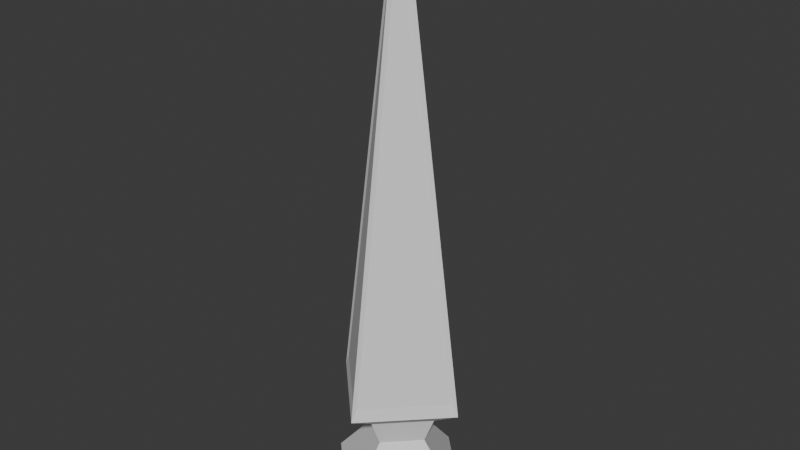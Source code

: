 # Source: Spike.blend  (saved by Blender 4.0.36; exported with 4.5.12 LTS)
import bpy
from mathutils import Matrix  # noqa: F401  (used for matrix-valued properties, if any)

bpy.ops.wm.read_factory_settings(use_empty=True)
scene = bpy.context.scene
scene.name = 'Scene'

# ---- collections
col_collection = bpy.data.collections.new('Collection'); scene.collection.children.link(col_collection)

# ---- world
world_world = bpy.data.worlds.new('World'); scene.world = world_world
world_world.use_nodes = True; world_world.node_tree.nodes.clear()
_N = world_world.node_tree.nodes; _L = world_world.node_tree.links
n0 = _N.new('ShaderNodeOutputWorld'); n0.name = 'World Output'; n0.location = (300, 300)
n1 = _N.new('ShaderNodeBackground'); n1.name = 'Background'; n1.location = (10, 300)
n1.inputs[0].default_value = (0.05088, 0.05088, 0.05088, 1.0)
_L.new(n1.outputs[0], n0.inputs[0])
n0.is_active_output = True
world_world.color = (0.05088, 0.05088, 0.05088)
world_world.use_sun_shadow = False
world_world.sun_shadow_jitter_overblur = 0.0

# ---- meshes
me_cube_001 = bpy.data.meshes.new('Cube.001')
me_cube_001.from_pydata([(-1.0, -1.0, -1.0), (-0.3803, -0.3803, 0.05086), (-1.0, 1.0, -1.0), (-0.3803, 0.3803, 0.05086), (1.0, -1.0, -1.0), (0.3803, -0.3803, 0.05086), (1.0, 1.0, -1.0), (0.3803, 0.3803, 0.05086), (-0.5248, -0.5248, 0.5498), (-0.5248, 0.5248, 0.5498), (0.5248, -0.5248, 0.5498), (0.5248, 0.5248, 0.5498), (-0.874, -0.874, 0.8601), (-0.874, 0.874, 0.8601), (0.874, -0.874, 0.8601), (0.874, 0.874, 0.8601), (-0.1185, -0.1185, 8.179), (-0.1185, 0.1185, 8.179), (0.1185, -0.1185, 8.179), (0.1185, 0.1185, 8.179), (-0.1542, -0.1542, 8.163), (-0.1542, 0.1542, 8.163), (0.1542, 0.1542, 8.163), (0.1542, -0.1542, 8.163), (-0.2049, -0.2049, 8.224), (-0.2049, 0.2049, 8.224), (0.2049, -0.2049, 8.224), (0.2049, 0.2049, 8.224), (0.0, 0.0, 8.984), (0.8271, -0.776, 1.086), (0.8271, 0.776, 1.086), (0.1518, 0.1007, 7.938), (0.1518, -0.1007, 7.938), (-0.8271, 0.776, 1.086), (-0.8271, -0.776, 1.086), (-0.1518, -0.1007, 7.938), (-0.1518, 0.1007, 7.938), (-0.776, -0.8271, 1.086), (0.776, -0.8271, 1.086), (0.1007, -0.1518, 7.938), (-0.1007, -0.1518, 7.938), (0.776, 0.8271, 1.086), (-0.776, 0.8271, 1.086), (-0.1007, 0.1518, 7.938), (0.1007, 0.1518, 7.938)], [], [(0, 1, 3, 2), (2, 3, 7, 6), (6, 7, 5, 4), (4, 5, 1, 0), (2, 6, 4, 0), (1, 5, 10, 8), (8, 10, 14, 12), (7, 3, 9, 11), (5, 7, 11, 10), (3, 1, 8, 9), (29, 30, 31, 32), (11, 9, 13, 15), (10, 11, 15, 14), (9, 8, 12, 13), (16, 18, 26, 24), (33, 34, 35, 36), (37, 38, 39, 40), (41, 42, 43, 44), (16, 17, 21, 20), (17, 19, 22, 21), (19, 18, 23, 22), (18, 16, 20, 23), (26, 27, 28), (19, 17, 25, 27), (18, 19, 27, 26), (17, 16, 24, 25), (25, 24, 28), (24, 26, 28), (27, 25, 28), (14, 15, 30, 29), (15, 22, 31, 30), (22, 23, 32, 31), (23, 14, 29, 32), (13, 12, 34, 33), (12, 20, 35, 34), (20, 21, 36, 35), (21, 13, 33, 36), (12, 14, 38, 37), (14, 23, 39, 38), (23, 20, 40, 39), (20, 12, 37, 40), (15, 13, 42, 41), (13, 21, 43, 42), (21, 22, 44, 43), (22, 15, 41, 44)])
_uv = me_cube_001.uv_layers.new(name='UVMap')
_uv.uv.foreach_set('vector', [0.375, 0.0, 0.625, 0.0, 0.625, 0.25, 0.375, 0.25, 0.375, 0.25, 0.625, 0.25, 0.625, 0.5, 0.375, 0.5, 0.375, 0.5, 0.625, 0.5, 0.625, 0.75, 0.375, 0.75, 0.375, 0.75, 0.625, 0.75, 0.625, 1.0, 0.375, 1.0, 0.125, 0.5, 0.375, 0.5, 0.375, 0.75, 0.125, 0.75, 0.625, 1.0, 0.625, 0.75, 0.625, 0.75, 0.625, 1.0, 0.625, 1.0, 0.625, 0.75, 0.625, 0.75, 0.625, 1.0, 0.625, 0.5, 0.625, 0.25, 0.625, 0.25, 0.625, 0.5, 0.625, 0.75, 0.625, 0.5, 0.625, 0.5, 0.625, 0.75, 0.625, 0.25, 0.625, 0.0, 0.625, 0.0, 0.625, 0.25, 0.625, 0.7419, 0.625, 0.5081, 0.625, 0.5407, 0.625, 0.7093, 0.625, 0.5, 0.625, 0.25, 0.625, 0.25, 0.625, 0.5, 0.625, 0.75, 0.625, 0.5, 0.625, 0.5, 0.625, 0.75, 0.625, 0.25, 0.625, 0.0, 0.625, 0.0, 0.625, 0.25, 0.8461, 0.7211, 0.6539, 0.7211, 0.6539, 0.7211, 0.8461, 0.7211, 0.625, 0.2419, 0.625, 0.008074, 0.625, 0.04069, 0.625, 0.2093, 0.625, 0.9919, 0.625, 0.7581, 0.625, 0.7907, 0.625, 0.9593, 0.625, 0.4919, 0.625, 0.2581, 0.625, 0.2907, 0.625, 0.4593, 0.8461, 0.7211, 0.8461, 0.5289, 0.875, 0.5, 0.875, 0.75, 0.8461, 0.5289, 0.6539, 0.5289, 0.625, 0.5, 0.875, 0.5, 0.6539, 0.5289, 0.6539, 0.7211, 0.625, 0.75, 0.625, 0.5, 0.6539, 0.7211, 0.8461, 0.7211, 0.875, 0.75, 0.625, 0.75, 0.6539, 0.7211, 0.6539, 0.5289, 0.6539, 0.7211, 0.6539, 0.5289, 0.8461, 0.5289, 0.8461, 0.5289, 0.6539, 0.5289, 0.6539, 0.7211, 0.6539, 0.5289, 0.6539, 0.5289, 0.6539, 0.7211, 0.8461, 0.5289, 0.8461, 0.7211, 0.8461, 0.7211, 0.8461, 0.5289, 0.8461, 0.5289, 0.8461, 0.7211, 0.8461, 0.5289, 0.8461, 0.7211, 0.6539, 0.7211, 0.8461, 0.7211, 0.6539, 0.5289, 0.8461, 0.5289, 0.6539, 0.5289, 0.625, 0.75, 0.625, 0.5, 0.625, 0.5081, 0.625, 0.7419, 0.625, 0.5, 0.625, 0.5, 0.625, 0.5407, 0.625, 0.5081, 0.625, 0.5, 0.625, 0.75, 0.625, 0.7093, 0.625, 0.5407, 0.625, 0.75, 0.625, 0.75, 0.625, 0.7419, 0.625, 0.7093, 0.625, 0.25, 0.625, 0.0, 0.625, 0.008074, 0.625, 0.2419, 0.625, 0.0, 0.625, 0.0, 0.625, 0.04069, 0.625, 0.008074, 0.625, 0.0, 0.625, 0.25, 0.625, 0.2093, 0.625, 0.04069, 0.625, 0.25, 0.625, 0.25, 0.625, 0.2419, 0.625, 0.2093, 0.625, 1.0, 0.625, 0.75, 0.625, 0.7581, 0.625, 0.9919, 0.625, 0.75, 0.625, 0.75, 0.625, 0.7907, 0.625, 0.7581, 0.625, 0.75, 0.625, 1.0, 0.625, 0.9593, 0.625, 0.7907, 0.625, 1.0, 0.625, 1.0, 0.625, 0.9919, 0.625, 0.9593, 0.625, 0.5, 0.625, 0.25, 0.625, 0.2581, 0.625, 0.4919, 0.625, 0.25, 0.625, 0.25, 0.625, 0.2907, 0.625, 0.2581, 0.625, 0.25, 0.625, 0.5, 0.625, 0.4593, 0.625, 0.2907, 0.625, 0.5, 0.625, 0.5, 0.625, 0.4919, 0.625, 0.4593])
me_cube_001.update()

# ---- objects
ob_spike = bpy.data.objects.new('Spike', me_cube_001)

# ---- transforms, parenting, visibility, modifiers, constraints
ob_spike.location = (0.0, 0.0, 9.346)
ob_spike.rotation_euler = (0.0, -0.0, -0.7854)
ob_spike.scale = (9.618, 9.618, 9.618)

# ---- collection membership
col_collection.objects.link(ob_spike)

# ---- scene / render settings (as saved in the file)
scene.frame_start = 1; scene.frame_end = 250; scene.frame_set(1)
scene.render.engine = 'BLENDER_EEVEE_NEXT'
scene.cycles.sampling_pattern = 'TABULATED_SOBOL'
bpy.context.view_layer.update()

# ---- added for rendering (the .blend has no active camera and no usable light): camera, sun
cam_auto = bpy.data.cameras.new('AutoCamera')
cam_auto.lens = 50.0
cam_auto.sensor_width = 36.0
cam_auto.clip_end = 1679.59
ob_auto_camera = bpy.data.objects.new('AutoCamera', cam_auto)
scene.collection.objects.link(ob_auto_camera)
ob_auto_camera.location = (95.7035, -114.844, 124.301)
ob_auto_camera.rotation_euler = (1.09748, -7.21219e-08, 0.694738)
scene.camera = ob_auto_camera
light_auto_sun = bpy.data.lights.new('AutoSun', 'SUN')
light_auto_sun.energy = 3.0
light_auto_sun.angle = 0.0523599
ob_auto_sun = bpy.data.objects.new('AutoSun', light_auto_sun)
scene.collection.objects.link(ob_auto_sun)
ob_auto_sun.rotation_euler = (0.872665, 0.174533, 0.523599)
bpy.context.view_layer.update()
